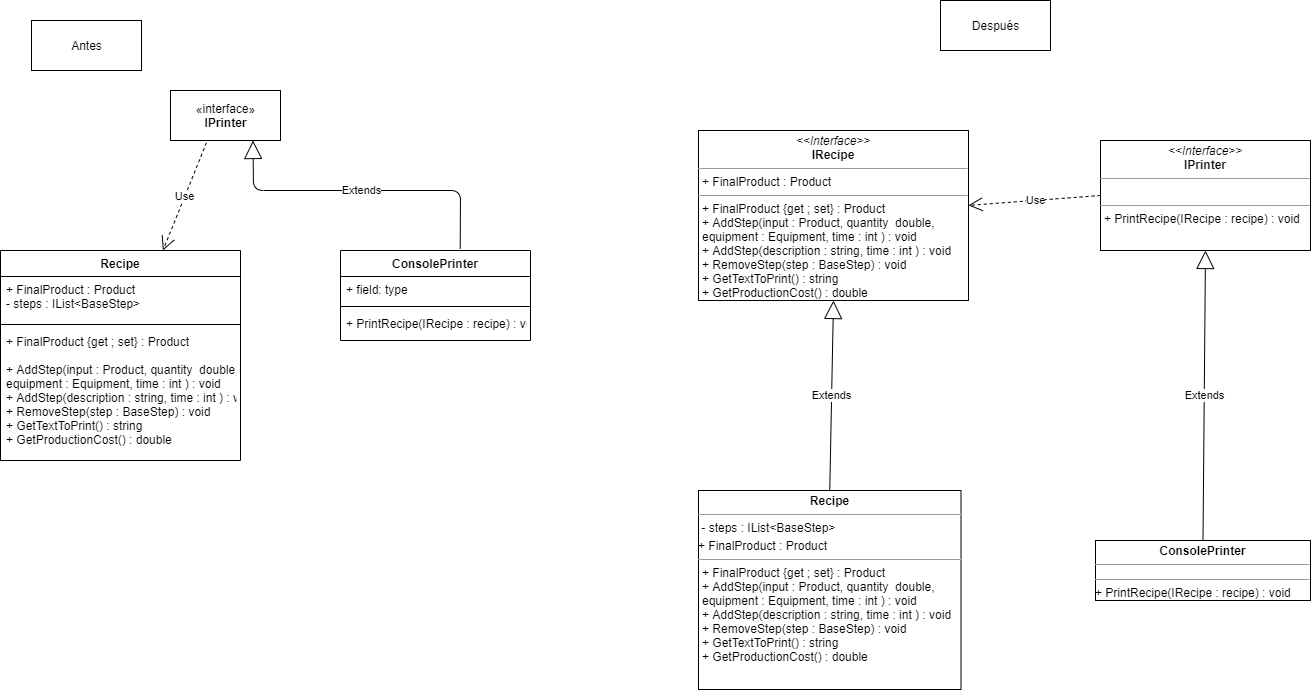

The diagram above was exported from draw.io. Its source (the exported page's mxGraphModel, read from the mxfile embedded in the PNG):
<mxGraphModel dx="1153" dy="2294" grid="1" gridSize="10" guides="1" tooltips="1" connect="1" arrows="1" fold="1" page="1" pageScale="1" pageWidth="827" pageHeight="1169" math="0" shadow="0">
  <root>
    <mxCell id="WIyWlLk6GJQsqaUBKTNV-0" />
    <mxCell id="WIyWlLk6GJQsqaUBKTNV-1" parent="WIyWlLk6GJQsqaUBKTNV-0" />
    <mxCell id="OmjcT9B3U3xQIUBX0ygc-1" value="&lt;p style=&quot;margin: 0px ; margin-top: 4px ; text-align: center&quot;&gt;&lt;i&gt;&amp;lt;&amp;lt;Interface&amp;gt;&amp;gt;&lt;/i&gt;&lt;br&gt;&lt;b&gt;IPrinter&lt;/b&gt;&lt;/p&gt;&lt;hr size=&quot;1&quot;&gt;&lt;p style=&quot;margin: 0px ; margin-left: 4px&quot;&gt;&lt;br&gt;&lt;/p&gt;&lt;hr size=&quot;1&quot;&gt;&lt;p style=&quot;margin: 0px ; margin-left: 4px&quot;&gt;+ PrintRecipe(IRecipe : recipe) : void&lt;/p&gt;" style="verticalAlign=top;align=left;overflow=fill;fontSize=12;fontFamily=Helvetica;html=1;" vertex="1" parent="WIyWlLk6GJQsqaUBKTNV-1">
      <mxGeometry x="2200" y="-1000" width="210" height="110" as="geometry" />
    </mxCell>
    <mxCell id="OmjcT9B3U3xQIUBX0ygc-2" value="&lt;p style=&quot;margin: 0px ; margin-top: 4px ; text-align: center&quot;&gt;&lt;b&gt;ConsolePrinter&lt;/b&gt;&lt;/p&gt;&lt;hr size=&quot;1&quot;&gt;&lt;div style=&quot;height: 2px&quot;&gt;&lt;/div&gt;&lt;hr size=&quot;1&quot;&gt;&lt;div style=&quot;height: 2px&quot;&gt;+ PrintRecipe(IRecipe : recipe) : void&lt;/div&gt;" style="verticalAlign=top;align=left;overflow=fill;fontSize=12;fontFamily=Helvetica;html=1;" vertex="1" parent="WIyWlLk6GJQsqaUBKTNV-1">
      <mxGeometry x="2195" y="-600" width="215" height="60" as="geometry" />
    </mxCell>
    <mxCell id="SOmhZriBP-QSUPpj2zT6-5" value="«interface»&lt;br&gt;&lt;b&gt;IPrinter&lt;/b&gt;" style="html=1;" vertex="1" parent="WIyWlLk6GJQsqaUBKTNV-1">
      <mxGeometry x="1270" y="-1050" width="110" height="50" as="geometry" />
    </mxCell>
    <mxCell id="OmjcT9B3U3xQIUBX0ygc-3" value="&lt;p style=&quot;margin: 0px ; margin-top: 4px ; text-align: center&quot;&gt;&lt;i&gt;&amp;lt;&amp;lt;Interface&amp;gt;&amp;gt;&lt;/i&gt;&lt;br&gt;&lt;b&gt;IRecipe&lt;/b&gt;&lt;/p&gt;&lt;hr size=&quot;1&quot;&gt;&lt;p style=&quot;margin: 0px ; margin-left: 4px&quot;&gt;+ FinalProduct : Product&lt;/p&gt;&lt;hr size=&quot;1&quot;&gt;&lt;p style=&quot;margin: 0px ; margin-left: 4px&quot;&gt;+ FinalProduct {get ; set} : Product&lt;br&gt;&lt;/p&gt;&lt;p style=&quot;margin: 0px ; margin-left: 4px&quot;&gt;+ AddStep(input : Product, quantity&amp;nbsp; double,&lt;/p&gt;&lt;p style=&quot;margin: 0px ; margin-left: 4px&quot;&gt;equipment : Equipment, time : int ) : void&lt;/p&gt;&lt;p style=&quot;margin: 0px 0px 0px 4px&quot;&gt;+ AddStep(description : string&lt;span&gt;, time : int ) : void&lt;/span&gt;&lt;/p&gt;&lt;p style=&quot;margin: 0px 0px 0px 4px&quot;&gt;+ RemoveStep(step : BaseStep&lt;span&gt;) : void&lt;/span&gt;&lt;/p&gt;&lt;p style=&quot;margin: 0px 0px 0px 4px&quot;&gt;&lt;span&gt;+ GetTextToPrint() : string&lt;/span&gt;&lt;/p&gt;&lt;p style=&quot;margin: 0px 0px 0px 4px&quot;&gt;&lt;span&gt;+ GetProductionCost() : double&lt;/span&gt;&lt;/p&gt;" style="verticalAlign=top;align=left;overflow=fill;fontSize=12;fontFamily=Helvetica;html=1;" vertex="1" parent="WIyWlLk6GJQsqaUBKTNV-1">
      <mxGeometry x="1798" y="-1010" width="270" height="170" as="geometry" />
    </mxCell>
    <mxCell id="SOmhZriBP-QSUPpj2zT6-6" value="ConsolePrinter" style="swimlane;fontStyle=1;align=center;verticalAlign=top;childLayout=stackLayout;horizontal=1;startSize=26;horizontalStack=0;resizeParent=1;resizeParentMax=0;resizeLast=0;collapsible=1;marginBottom=0;" vertex="1" parent="WIyWlLk6GJQsqaUBKTNV-1">
      <mxGeometry x="1440" y="-890" width="190" height="90" as="geometry" />
    </mxCell>
    <mxCell id="SOmhZriBP-QSUPpj2zT6-7" value="+ field: type" style="text;strokeColor=none;fillColor=none;align=left;verticalAlign=top;spacingLeft=4;spacingRight=4;overflow=hidden;rotatable=0;points=[[0,0.5],[1,0.5]];portConstraint=eastwest;" vertex="1" parent="SOmhZriBP-QSUPpj2zT6-6">
      <mxGeometry y="26" width="190" height="26" as="geometry" />
    </mxCell>
    <mxCell id="SOmhZriBP-QSUPpj2zT6-8" value="" style="line;strokeWidth=1;fillColor=none;align=left;verticalAlign=middle;spacingTop=-1;spacingLeft=3;spacingRight=3;rotatable=0;labelPosition=right;points=[];portConstraint=eastwest;" vertex="1" parent="SOmhZriBP-QSUPpj2zT6-6">
      <mxGeometry y="52" width="190" height="8" as="geometry" />
    </mxCell>
    <mxCell id="SOmhZriBP-QSUPpj2zT6-9" value="+ PrintRecipe(IRecipe : recipe) : void" style="text;strokeColor=none;fillColor=none;align=left;verticalAlign=top;spacingLeft=4;spacingRight=4;overflow=hidden;rotatable=0;points=[[0,0.5],[1,0.5]];portConstraint=eastwest;" vertex="1" parent="SOmhZriBP-QSUPpj2zT6-6">
      <mxGeometry y="60" width="190" height="30" as="geometry" />
    </mxCell>
    <mxCell id="OmjcT9B3U3xQIUBX0ygc-4" value="&lt;p style=&quot;margin: 0px ; margin-top: 4px ; text-align: center&quot;&gt;&lt;b&gt;Recipe&lt;/b&gt;&lt;/p&gt;&lt;hr size=&quot;1&quot;&gt;&lt;div style=&quot;height: 2px&quot;&gt;&amp;nbsp;- steps : IList&amp;lt;BaseStep&amp;gt;&lt;/div&gt;&lt;div style=&quot;height: 2px&quot;&gt;&lt;br&gt;&lt;/div&gt;&lt;div style=&quot;height: 2px&quot;&gt;&lt;br&gt;&lt;/div&gt;&lt;div style=&quot;height: 2px&quot;&gt;&lt;br&gt;&lt;/div&gt;&lt;div style=&quot;height: 2px&quot;&gt;&lt;br&gt;&lt;/div&gt;&lt;div style=&quot;height: 2px&quot;&gt;&lt;br&gt;&lt;/div&gt;&lt;div style=&quot;height: 2px&quot;&gt;&lt;br&gt;&lt;/div&gt;&lt;div style=&quot;height: 2px&quot;&gt;&lt;br&gt;&lt;/div&gt;&lt;div style=&quot;height: 2px&quot;&gt;&lt;br&gt;&lt;/div&gt;&lt;div style=&quot;height: 2px&quot;&gt;+ FinalProduct : Product&lt;br&gt;&lt;/div&gt;&lt;div style=&quot;height: 2px&quot;&gt;&lt;br&gt;&lt;/div&gt;&lt;div style=&quot;height: 2px&quot;&gt;&lt;br&gt;&lt;/div&gt;&lt;div style=&quot;height: 2px&quot;&gt;&lt;br&gt;&lt;/div&gt;&lt;div style=&quot;height: 2px&quot;&gt;&lt;br&gt;&lt;/div&gt;&lt;div style=&quot;height: 2px&quot;&gt;&lt;br&gt;&lt;/div&gt;&lt;div style=&quot;height: 2px&quot;&gt;&lt;br&gt;&lt;/div&gt;&lt;hr size=&quot;1&quot;&gt;&lt;div style=&quot;height: 2px&quot;&gt;&lt;p style=&quot;margin: 0px 0px 0px 4px&quot;&gt;+ FinalProduct {get ; set} : Product&lt;br&gt;&lt;/p&gt;&lt;p style=&quot;margin: 0px 0px 0px 4px&quot;&gt;+ AddStep(input : Product, quantity&amp;nbsp; double,&lt;/p&gt;&lt;p style=&quot;margin: 0px 0px 0px 4px&quot;&gt;equipment : Equipment, time : int ) : void&lt;/p&gt;&lt;p style=&quot;margin: 0px 0px 0px 4px&quot;&gt;+ AddStep(description : string, time : int ) : void&lt;/p&gt;&lt;p style=&quot;margin: 0px 0px 0px 4px&quot;&gt;+ RemoveStep(step : BaseStep) : void&lt;/p&gt;&lt;p style=&quot;margin: 0px 0px 0px 4px&quot;&gt;+ GetTextToPrint() : string&lt;/p&gt;&lt;p style=&quot;margin: 0px 0px 0px 4px&quot;&gt;+ GetProductionCost() : double&lt;/p&gt;&lt;/div&gt;" style="verticalAlign=top;align=left;overflow=fill;fontSize=12;fontFamily=Helvetica;html=1;" vertex="1" parent="WIyWlLk6GJQsqaUBKTNV-1">
      <mxGeometry x="1798" y="-650" width="262.5" height="199" as="geometry" />
    </mxCell>
    <mxCell id="OmjcT9B3U3xQIUBX0ygc-5" value="Después" style="html=1;" vertex="1" parent="WIyWlLk6GJQsqaUBKTNV-1">
      <mxGeometry x="2040" y="-1140" width="110" height="50" as="geometry" />
    </mxCell>
    <mxCell id="SOmhZriBP-QSUPpj2zT6-22" value="Recipe" style="swimlane;fontStyle=1;align=center;verticalAlign=top;childLayout=stackLayout;horizontal=1;startSize=26;horizontalStack=0;resizeParent=1;resizeParentMax=0;resizeLast=0;collapsible=1;marginBottom=0;" vertex="1" parent="WIyWlLk6GJQsqaUBKTNV-1">
      <mxGeometry x="1100" y="-890" width="240" height="210" as="geometry" />
    </mxCell>
    <mxCell id="SOmhZriBP-QSUPpj2zT6-23" value="+ FinalProduct : Product&#10;- steps : IList&lt;BaseStep&gt;&#10;&#10;&#10;&#10;&#10;&#10;&#10;&#10;&#10;+ FinalProduct : Product&#10;&#10;&#10;&#10;" style="text;strokeColor=none;fillColor=none;align=left;verticalAlign=top;spacingLeft=4;spacingRight=4;overflow=hidden;rotatable=0;points=[[0,0.5],[1,0.5]];portConstraint=eastwest;" vertex="1" parent="SOmhZriBP-QSUPpj2zT6-22">
      <mxGeometry y="26" width="240" height="44" as="geometry" />
    </mxCell>
    <mxCell id="SOmhZriBP-QSUPpj2zT6-24" value="" style="line;strokeWidth=1;fillColor=none;align=left;verticalAlign=middle;spacingTop=-1;spacingLeft=3;spacingRight=3;rotatable=0;labelPosition=right;points=[];portConstraint=eastwest;" vertex="1" parent="SOmhZriBP-QSUPpj2zT6-22">
      <mxGeometry y="70" width="240" height="8" as="geometry" />
    </mxCell>
    <mxCell id="SOmhZriBP-QSUPpj2zT6-25" value="+ FinalProduct {get ; set} : Product&#10;&#10;+ AddStep(input : Product, quantity  double,&#10;equipment : Equipment, time : int ) : void&#10;+ AddStep(description : string, time : int ) : void&#10;+ RemoveStep(step : BaseStep) : void&#10;+ GetTextToPrint() : string&#10;+ GetProductionCost() : double" style="text;strokeColor=none;fillColor=none;align=left;verticalAlign=top;spacingLeft=4;spacingRight=4;overflow=hidden;rotatable=0;points=[[0,0.5],[1,0.5]];portConstraint=eastwest;" vertex="1" parent="SOmhZriBP-QSUPpj2zT6-22">
      <mxGeometry y="78" width="240" height="132" as="geometry" />
    </mxCell>
    <mxCell id="OmjcT9B3U3xQIUBX0ygc-6" value="Antes" style="html=1;" vertex="1" parent="WIyWlLk6GJQsqaUBKTNV-1">
      <mxGeometry x="1131" y="-1120" width="110" height="50" as="geometry" />
    </mxCell>
    <mxCell id="OmjcT9B3U3xQIUBX0ygc-21" value="Extends" style="endArrow=block;endSize=16;endFill=0;html=1;exitX=0.5;exitY=0;exitDx=0;exitDy=0;entryX=0.5;entryY=1;entryDx=0;entryDy=0;" edge="1" parent="WIyWlLk6GJQsqaUBKTNV-1" source="OmjcT9B3U3xQIUBX0ygc-2" target="OmjcT9B3U3xQIUBX0ygc-1">
      <mxGeometry width="160" relative="1" as="geometry">
        <mxPoint x="2250" y="-730" as="sourcePoint" />
        <mxPoint x="2410" y="-730" as="targetPoint" />
      </mxGeometry>
    </mxCell>
    <mxCell id="OmjcT9B3U3xQIUBX0ygc-22" value="Extends" style="endArrow=block;endSize=16;endFill=0;html=1;exitX=0.5;exitY=0;exitDx=0;exitDy=0;entryX=0.5;entryY=1;entryDx=0;entryDy=0;" edge="1" parent="WIyWlLk6GJQsqaUBKTNV-1" source="OmjcT9B3U3xQIUBX0ygc-4" target="OmjcT9B3U3xQIUBX0ygc-3">
      <mxGeometry width="160" relative="1" as="geometry">
        <mxPoint x="2110" y="-584" as="sourcePoint" />
        <mxPoint x="2112.5" y="-874" as="targetPoint" />
      </mxGeometry>
    </mxCell>
    <mxCell id="OmjcT9B3U3xQIUBX0ygc-42" value="Use" style="endArrow=open;endSize=12;dashed=1;html=1;exitX=0;exitY=0.5;exitDx=0;exitDy=0;" edge="1" parent="WIyWlLk6GJQsqaUBKTNV-1" source="OmjcT9B3U3xQIUBX0ygc-1" target="OmjcT9B3U3xQIUBX0ygc-3">
      <mxGeometry width="160" relative="1" as="geometry">
        <mxPoint x="2100" y="-840" as="sourcePoint" />
        <mxPoint x="2260" y="-840" as="targetPoint" />
        <Array as="points" />
      </mxGeometry>
    </mxCell>
    <mxCell id="SOmhZriBP-QSUPpj2zT6-36" value="Extends" style="endArrow=block;endSize=16;endFill=0;html=1;exitX=0.63;exitY=-0.017;exitDx=0;exitDy=0;entryX=0.75;entryY=1;entryDx=0;entryDy=0;exitPerimeter=0;" edge="1" parent="WIyWlLk6GJQsqaUBKTNV-1" source="SOmhZriBP-QSUPpj2zT6-6" target="SOmhZriBP-QSUPpj2zT6-5">
      <mxGeometry width="160" relative="1" as="geometry">
        <mxPoint x="1150" y="-960" as="sourcePoint" />
        <mxPoint x="1153.75" y="-1150" as="targetPoint" />
        <Array as="points">
          <mxPoint x="1560" y="-950" />
          <mxPoint x="1353" y="-950" />
        </Array>
      </mxGeometry>
    </mxCell>
    <mxCell id="SOmhZriBP-QSUPpj2zT6-37" value="Use" style="endArrow=open;endSize=12;dashed=1;html=1;exitX=0.327;exitY=1.045;exitDx=0;exitDy=0;exitPerimeter=0;" edge="1" parent="WIyWlLk6GJQsqaUBKTNV-1" source="SOmhZriBP-QSUPpj2zT6-5" target="SOmhZriBP-QSUPpj2zT6-22">
      <mxGeometry width="160" relative="1" as="geometry">
        <mxPoint x="1280" y="-980" as="sourcePoint" />
        <mxPoint x="1148" y="-970.1123595505619" as="targetPoint" />
        <Array as="points" />
      </mxGeometry>
    </mxCell>
  </root>
</mxGraphModel>